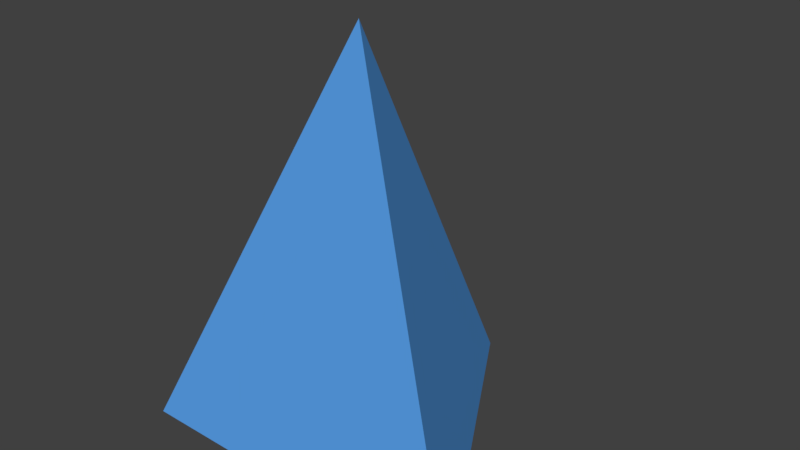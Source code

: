 # Source: pyramid.blend  (saved by Blender 2.77.0; exported with 4.5.12 LTS)
import bpy
from mathutils import Matrix  # noqa: F401  (used for matrix-valued properties, if any)

bpy.ops.wm.read_factory_settings(use_empty=True)
scene = bpy.context.scene
scene.name = 'Scene'

# ---- collections
col_collection_1 = bpy.data.collections.new('Collection 1'); scene.collection.children.link(col_collection_1)

# ---- materials (node trees are filled in below, after node groups)
mat_material_001 = bpy.data.materials.new('Material.001')
mat_material_001.alpha_threshold = 0.0
mat_material_001.use_transparent_shadow = False
mat_material_001.diffuse_color = (0.09794, 0.3448, 0.8, 1.0)
mat_material_001.roughness = 0.5

# ---- material node trees

# ---- world
world_world = bpy.data.worlds.new('World'); scene.world = world_world
world_world.color = (0.05088, 0.05088, 0.05088)
world_world.use_sun_shadow = False
world_world.sun_shadow_jitter_overblur = 0.0
world_world.cycles.sampling_method = 'MANUAL'

# ---- meshes
me_cone = bpy.data.meshes.new('Cone')
me_cone.from_pydata([(0.0, 1.0, -1.0), (0.0, 0.0, 1.0), (0.866, -0.5, -1.0), (-0.866, -0.5, -1.0)], [], [(0, 1, 2), (2, 1, 3), (3, 1, 0), (0, 2, 3)])
me_cone.materials.append(mat_material_001)
me_cone.use_remesh_preserve_volume = False
me_cone.use_remesh_preserve_attributes = False
me_cone.use_mirror_vertex_groups = False
me_cone.update()

# ---- objects
ob_cone = bpy.data.objects.new('Cone', me_cone)

# ---- transforms, parenting, visibility, modifiers, constraints
ob_cone.location = (0.0, 0.0, 0.0)
ob_cone.lineart.crease_threshold = 0.0
_m = ob_cone.modifiers.new('EdgeSplit', 'EDGE_SPLIT')

# ---- collection membership
col_collection_1.objects.link(ob_cone)

# ---- scene / render settings (as saved in the file)
scene.frame_start = 1; scene.frame_end = 250; scene.frame_set(1)
scene.render.engine = 'BLENDER_EEVEE_NEXT'
scene.render.resolution_percentage = 50
scene.render.dither_intensity = 0.0
scene.cycles.use_denoising = False
scene.cycles.samples = 128
scene.cycles.sampling_pattern = 'TABULATED_SOBOL'
scene.cycles.light_sampling_threshold = 0.0
scene.cycles.use_adaptive_sampling = False
scene.cycles.use_light_tree = False
scene.cycles.blur_glossy = 0.0
scene.cycles.sample_clamp_indirect = 0.0
scene.view_settings.view_transform = 'Standard'
bpy.context.view_layer.update()

# ---- added for rendering (the .blend has no active camera and no usable light): camera, sun
cam_auto = bpy.data.cameras.new('AutoCamera')
cam_auto.lens = 50.0
cam_auto.sensor_width = 36.0
cam_auto.clip_end = 1000.0
ob_auto_camera = bpy.data.objects.new('AutoCamera', cam_auto)
scene.collection.objects.link(ob_auto_camera)
ob_auto_camera.location = (2.81396, -3.12675, 2.25117)
ob_auto_camera.rotation_euler = (1.09748, -7.21219e-08, 0.694738)
scene.camera = ob_auto_camera
light_auto_sun = bpy.data.lights.new('AutoSun', 'SUN')
light_auto_sun.energy = 3.0
light_auto_sun.angle = 0.0523599
ob_auto_sun = bpy.data.objects.new('AutoSun', light_auto_sun)
scene.collection.objects.link(ob_auto_sun)
ob_auto_sun.rotation_euler = (0.872665, 0.174533, 0.523599)
bpy.context.view_layer.update()
